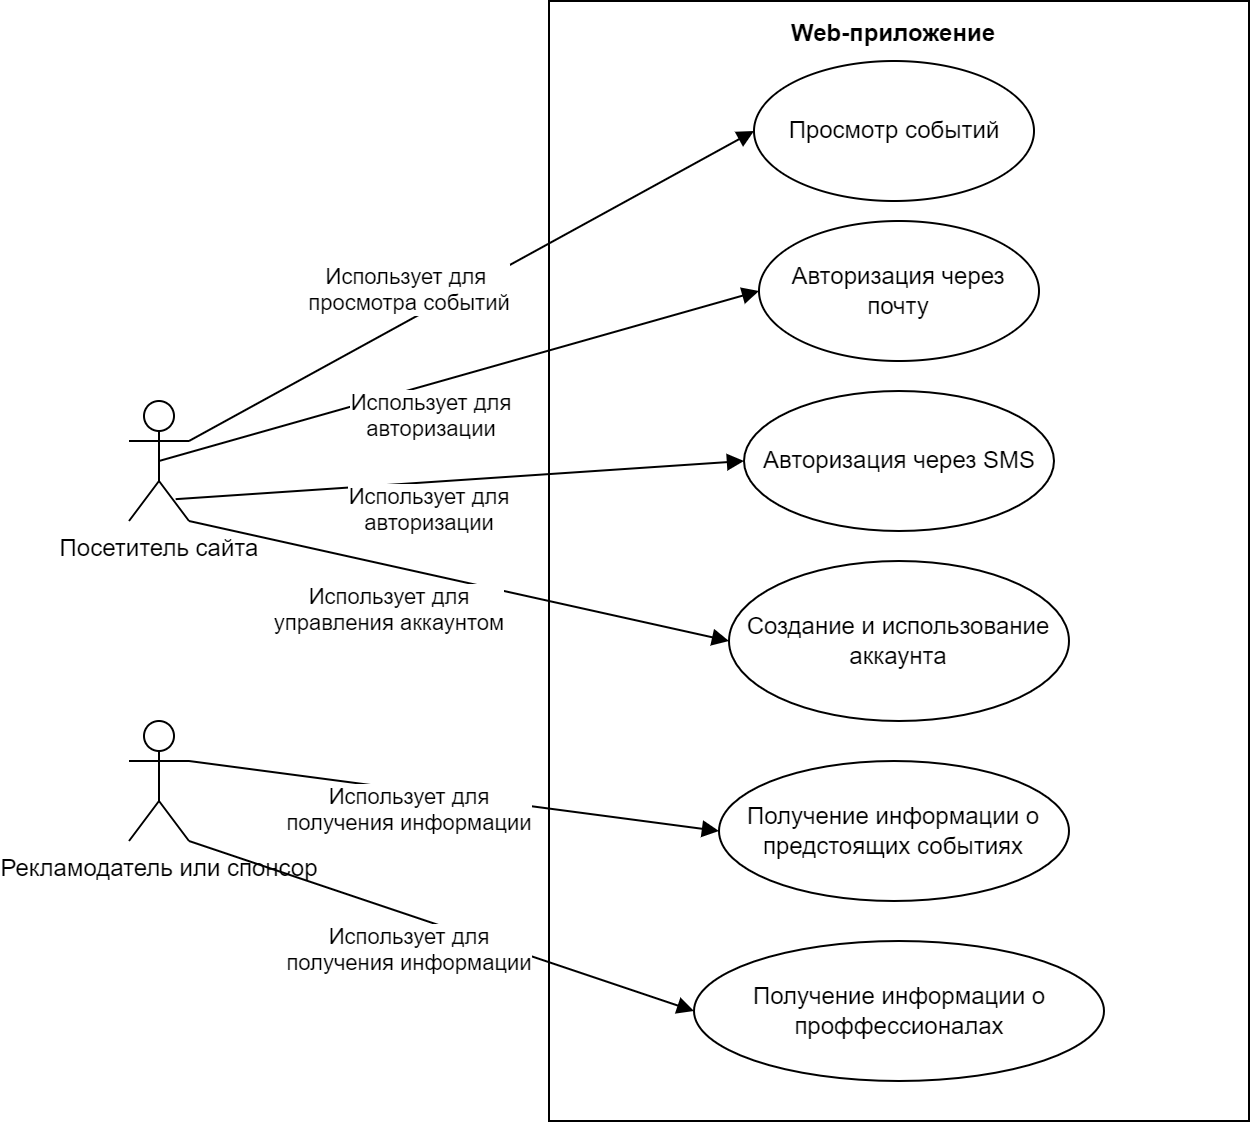

The diagram above was exported from draw.io. Its source (the exported page's mxGraphModel, read from the mxfile embedded in the PNG):
<mxGraphModel dx="1242" dy="909" grid="1" gridSize="10" guides="1" tooltips="1" connect="1" arrows="1" fold="1" page="1" pageScale="1" pageWidth="827" pageHeight="1169" math="0" shadow="0">
  <root>
    <mxCell id="0" />
    <mxCell id="1" parent="0" />
    <mxCell id="2" value="Посетитель сайта" style="shape=umlActor;verticalLabelPosition=bottom;verticalAlign=top;html=1;" parent="1" vertex="1">
      <mxGeometry x="150" y="790" width="30" height="60" as="geometry" />
    </mxCell>
    <mxCell id="3" value="Рекламодатель или спонсор" style="shape=umlActor;verticalLabelPosition=bottom;verticalAlign=top;html=1;" parent="1" vertex="1">
      <mxGeometry x="150" y="950" width="30" height="60" as="geometry" />
    </mxCell>
    <mxCell id="4" value="" style="html=1;" parent="1" vertex="1">
      <mxGeometry x="360" y="590" width="350" height="560" as="geometry" />
    </mxCell>
    <mxCell id="5" value="Web-приложение" style="text;align=center;fontStyle=1;verticalAlign=middle;spacingLeft=3;spacingRight=3;strokeColor=none;rotatable=0;points=[[0,0.5],[1,0.5]];portConstraint=eastwest;" parent="1" vertex="1">
      <mxGeometry x="492.5" y="600" width="80" height="11" as="geometry" />
    </mxCell>
    <mxCell id="6" value="Просмотр событий" style="ellipse;whiteSpace=wrap;html=1;" parent="1" vertex="1">
      <mxGeometry x="462.5" y="620" width="140" height="70" as="geometry" />
    </mxCell>
    <mxCell id="7" value="Авторизация через почту" style="ellipse;whiteSpace=wrap;html=1;" parent="1" vertex="1">
      <mxGeometry x="465" y="700" width="140" height="70" as="geometry" />
    </mxCell>
    <mxCell id="8" value="Авторизация через SMS" style="ellipse;whiteSpace=wrap;html=1;" parent="1" vertex="1">
      <mxGeometry x="457.5" y="785" width="155" height="70" as="geometry" />
    </mxCell>
    <mxCell id="9" value="Создание и использование аккаунта" style="ellipse;whiteSpace=wrap;html=1;" parent="1" vertex="1">
      <mxGeometry x="450" y="870" width="170" height="80" as="geometry" />
    </mxCell>
    <mxCell id="10" value="Получение информации о предстоящих событиях" style="ellipse;whiteSpace=wrap;html=1;" parent="1" vertex="1">
      <mxGeometry x="445" y="970" width="175" height="70" as="geometry" />
    </mxCell>
    <mxCell id="11" value="Получение информации о проффессионалах" style="ellipse;whiteSpace=wrap;html=1;" parent="1" vertex="1">
      <mxGeometry x="432.5" y="1060" width="205" height="70" as="geometry" />
    </mxCell>
    <mxCell id="12" value="Использует для&amp;nbsp;&lt;br&gt;просмотра событий" style="html=1;verticalAlign=bottom;endArrow=block;exitX=1;exitY=0.3333333333333333;exitDx=0;exitDy=0;exitPerimeter=0;entryX=0;entryY=0.5;entryDx=0;entryDy=0;" parent="1" source="2" target="6" edge="1">
      <mxGeometry x="-0.2223" width="80" relative="1" as="geometry">
        <mxPoint x="330" y="760" as="sourcePoint" />
        <mxPoint x="410" y="760" as="targetPoint" />
        <mxPoint as="offset" />
      </mxGeometry>
    </mxCell>
    <mxCell id="13" value="Использует для&lt;br&gt;авторизации" style="html=1;verticalAlign=bottom;endArrow=block;entryX=0;entryY=0.5;entryDx=0;entryDy=0;exitX=0.5;exitY=0.5;exitDx=0;exitDy=0;exitPerimeter=0;" parent="1" source="2" target="7" edge="1">
      <mxGeometry x="-0.1449" y="-30" width="80" relative="1" as="geometry">
        <mxPoint x="330" y="790" as="sourcePoint" />
        <mxPoint x="410" y="790" as="targetPoint" />
        <mxPoint as="offset" />
      </mxGeometry>
    </mxCell>
    <mxCell id="14" value="Использует для&lt;br&gt;авторизации" style="html=1;verticalAlign=bottom;endArrow=block;entryX=0;entryY=0.5;entryDx=0;entryDy=0;exitX=0.778;exitY=0.818;exitDx=0;exitDy=0;exitPerimeter=0;" parent="1" source="2" target="8" edge="1">
      <mxGeometry x="-0.1224" y="-29" width="80" relative="1" as="geometry">
        <mxPoint x="330" y="800" as="sourcePoint" />
        <mxPoint x="410" y="800" as="targetPoint" />
        <mxPoint as="offset" />
      </mxGeometry>
    </mxCell>
    <mxCell id="15" value="Использует для&lt;br&gt;управления аккаунтом" style="html=1;verticalAlign=bottom;endArrow=block;exitX=1;exitY=1;exitDx=0;exitDy=0;exitPerimeter=0;entryX=0;entryY=0.5;entryDx=0;entryDy=0;" parent="1" source="2" target="9" edge="1">
      <mxGeometry x="-0.2" y="-37" width="80" relative="1" as="geometry">
        <mxPoint x="330" y="810" as="sourcePoint" />
        <mxPoint x="410" y="810" as="targetPoint" />
        <mxPoint as="offset" />
      </mxGeometry>
    </mxCell>
    <mxCell id="16" value="Использует для&lt;br&gt;получения информации" style="html=1;verticalAlign=bottom;endArrow=block;exitX=1;exitY=0.3333333333333333;exitDx=0;exitDy=0;exitPerimeter=0;entryX=0;entryY=0.5;entryDx=0;entryDy=0;" parent="1" source="3" target="10" edge="1">
      <mxGeometry x="-0.1449" y="-25" width="80" relative="1" as="geometry">
        <mxPoint x="330" y="1030" as="sourcePoint" />
        <mxPoint x="410" y="1030" as="targetPoint" />
        <mxPoint as="offset" />
      </mxGeometry>
    </mxCell>
    <mxCell id="17" value="Использует для&lt;br&gt;получения информации" style="html=1;verticalAlign=bottom;endArrow=block;exitX=1;exitY=1;exitDx=0;exitDy=0;exitPerimeter=0;entryX=0;entryY=0.5;entryDx=0;entryDy=0;" parent="1" source="3" target="11" edge="1">
      <mxGeometry x="-0.0497" y="-31" width="80" relative="1" as="geometry">
        <mxPoint x="330" y="1020" as="sourcePoint" />
        <mxPoint x="410" y="1020" as="targetPoint" />
        <mxPoint as="offset" />
      </mxGeometry>
    </mxCell>
  </root>
</mxGraphModel>